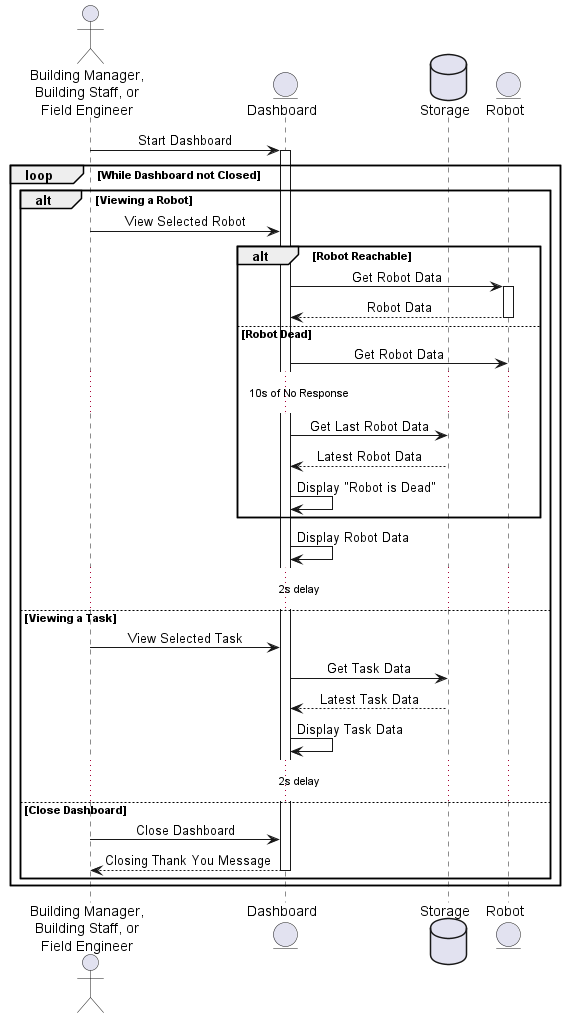

The diagram above was rendered by PlantUML. Its source (embedded in the PNG):
@startuml view_status

skinparam sequenceMessageAlign center
actor User as "Building Manager,\nBuilding Staff, or\nField Engineer"
entity Dashboard
database Storage
entity Robot

User -> Dashboard: Start Dashboard
activate Dashboard
loop While Dashboard not Closed
alt Viewing a Robot
    User -> Dashboard: View Selected Robot
    alt Robot Reachable
        Dashboard -> Robot: Get Robot Data
        activate Robot
        return Robot Data
    else Robot Dead
        Dashboard -> Robot: Get Robot Data
        ... 10s of No Response ...
        Dashboard -> Storage: Get Last Robot Data
        Storage --> Dashboard: Latest Robot Data
        Dashboard -> Dashboard: Display "Robot is Dead"
    end
    Dashboard -> Dashboard: Display Robot Data
    ... 2s delay ...
else Viewing a Task
    User -> Dashboard: View Selected Task
    Dashboard -> Storage: Get Task Data
    Storage --> Dashboard: Latest Task Data
    Dashboard -> Dashboard: Display Task Data
    ... 2s delay ...
else Close Dashboard
    User -> Dashboard: Close Dashboard
    return Closing Thank You Message
end
end

@enduml